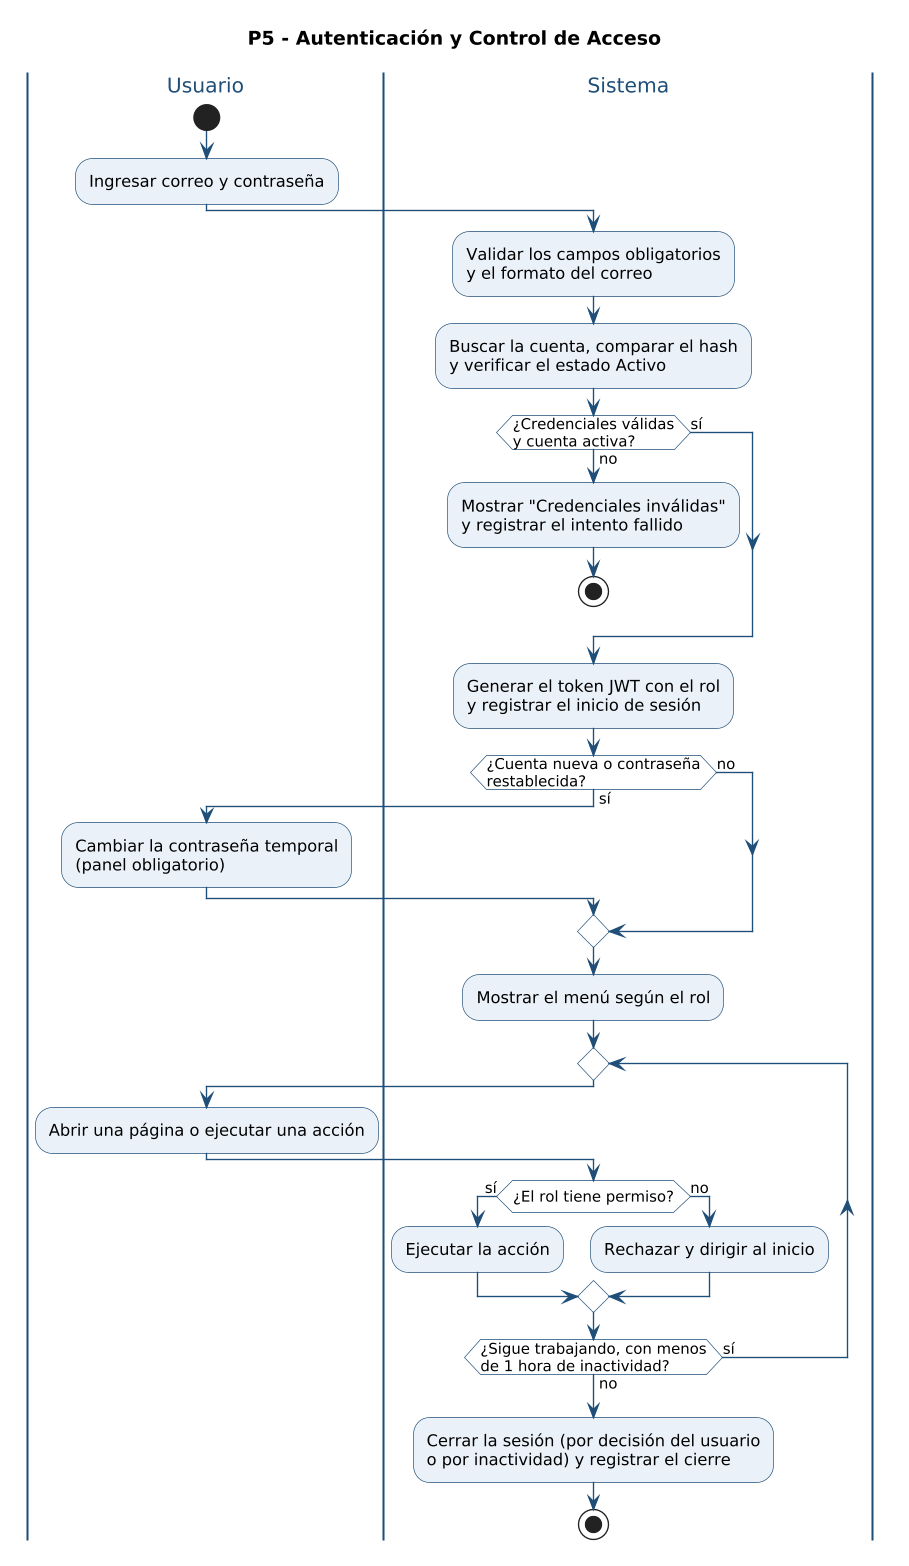

The diagram above was rendered by PlantUML. Its source (embedded in the PNG):
@startuml
skinparam backgroundColor white
skinparam dpi 130
skinparam shadowing false
skinparam ArrowColor #1F4E79
skinparam activity {
  BackgroundColor #EAF1F8
  BorderColor #1F4E79
  DiamondBackgroundColor #FFFFFF
  DiamondBorderColor #1F4E79
}
skinparam swimlane {
  BorderColor #1F4E79
  TitleFontColor #1F4E79
  TitleFontSize 15
}
skinparam note {
  BackgroundColor #FFF8E1
  BorderColor #B7791F
}
title P5 - Autenticación y Control de Acceso
|Usuario|
start
:Ingresar correo y contraseña;
|Sistema|
:Validar los campos obligatorios\ny el formato del correo;
:Buscar la cuenta, comparar el hash\ny verificar el estado Activo;
if (¿Credenciales válidas\ny cuenta activa?) then (no)
  :Mostrar "Credenciales inválidas"\ny registrar el intento fallido;
  stop
else (sí)
endif
:Generar el token JWT con el rol\ny registrar el inicio de sesión;
if (¿Cuenta nueva o contraseña\nrestablecida?) then (sí)
  |Usuario|
  :Cambiar la contraseña temporal\n(panel obligatorio);
  |Sistema|
else (no)
endif
:Mostrar el menú según el rol;
repeat
  |Usuario|
  :Abrir una página o ejecutar una acción;
  |Sistema|
  if (¿El rol tiene permiso?) then (sí)
    :Ejecutar la acción;
  else (no)
    :Rechazar y dirigir al inicio;
  endif
repeat while (¿Sigue trabajando, con menos\nde 1 hora de inactividad?) is (sí) not (no)
|Sistema|
:Cerrar la sesión (por decisión del usuario\no por inactividad) y registrar el cierre;
stop
@enduml